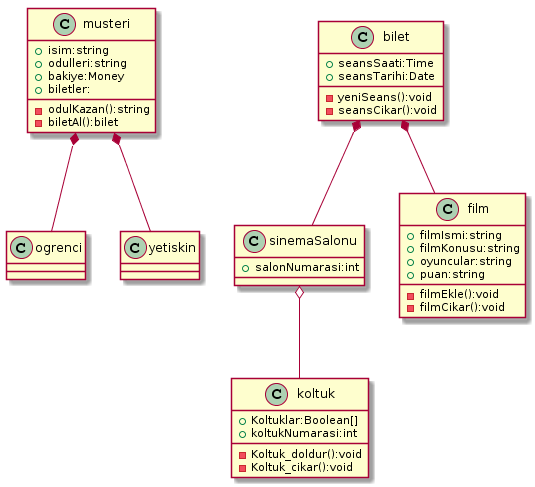

The diagram above was rendered by PlantUML. Its source (embedded in the PNG):
@startuml
class bilet{
  +seansSaati:Time
  +seansTarihi:Date
  -yeniSeans():void 
  -seansCikar():void 
}
class sinemaSalonu {
  +salonNumarasi:int
  
}

class koltuk {
  +Koltuklar:Boolean[]
  +koltukNumarasi:int
  -Koltuk_doldur():void 
  -Koltuk_cikar():void 
  
}

class film {
  +filmIsmi:string
  +filmKonusu:string
  +oyuncular:string
  +puan:string
  -filmEkle():void 
  -filmCikar():void 
  
}
sinemaSalonu -down-* bilet
film -down-* bilet
koltuk -down-o sinemaSalonu

class musteri {
  +isim:string
  +odulleri:string
  +bakiye:Money
  +biletler:
  -odulKazan():string 
  -biletAl():bilet
 }
 class ogrenci{
 }
 class yetiskin{
 }
 ogrenci -down-* musteri
 yetiskin -down-* musteri
@enduml